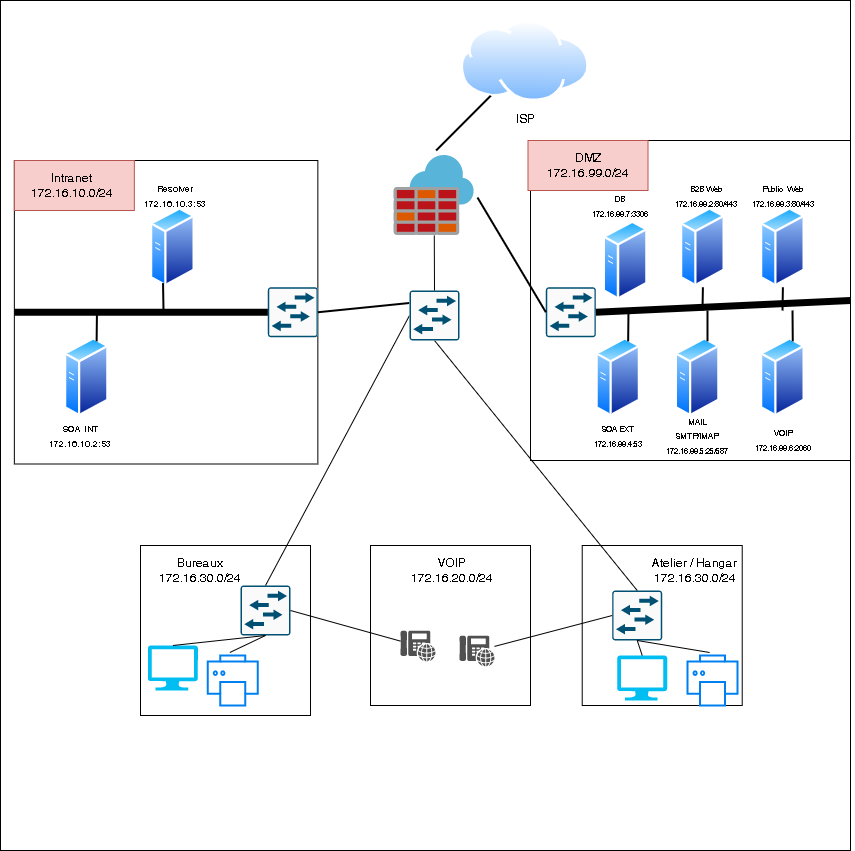

The diagram above was exported from draw.io. Its source (the exported page's mxGraphModel, read from the mxfile embedded in the PNG):
<mxGraphModel dx="1038" dy="491" grid="1" gridSize="10" guides="1" tooltips="1" connect="1" arrows="1" fold="1" page="1" pageScale="1" pageWidth="850" pageHeight="1100" math="0" shadow="0">
  <root>
    <mxCell id="0" />
    <mxCell id="1" parent="0" />
    <mxCell id="qJeIxdJo8Pdu3UohbE-h-79" value="" style="whiteSpace=wrap;html=1;aspect=fixed;fontSize=9;" vertex="1" parent="1">
      <mxGeometry width="850" height="850" as="geometry" />
    </mxCell>
    <mxCell id="qJeIxdJo8Pdu3UohbE-h-1" value="" style="whiteSpace=wrap;html=1;aspect=fixed;" vertex="1" parent="1">
      <mxGeometry x="530" y="140" width="320" height="320" as="geometry" />
    </mxCell>
    <mxCell id="qJeIxdJo8Pdu3UohbE-h-2" value="" style="sketch=0;aspect=fixed;html=1;points=[];align=center;image;fontSize=12;image=img/lib/mscae/Azure_Firewall.svg;" vertex="1" parent="1">
      <mxGeometry x="393.62" y="155" width="80" height="80" as="geometry" />
    </mxCell>
    <mxCell id="qJeIxdJo8Pdu3UohbE-h-3" value="" style="aspect=fixed;perimeter=ellipsePerimeter;html=1;align=center;shadow=0;dashed=0;spacingTop=3;image;image=img/lib/active_directory/generic_server.svg;" vertex="1" parent="1">
      <mxGeometry x="595.37" y="336.75" width="44.8" height="80" as="geometry" />
    </mxCell>
    <mxCell id="qJeIxdJo8Pdu3UohbE-h-4" value="ISP&lt;br&gt;" style="aspect=fixed;perimeter=ellipsePerimeter;html=1;align=center;shadow=0;dashed=0;spacingTop=3;image;image=img/lib/active_directory/internet_cloud.svg;" vertex="1" parent="1">
      <mxGeometry x="460" y="20" width="129.37" height="81.5" as="geometry" />
    </mxCell>
    <mxCell id="qJeIxdJo8Pdu3UohbE-h-5" value="" style="whiteSpace=wrap;html=1;aspect=fixed;" vertex="1" parent="1">
      <mxGeometry x="140" y="545" width="170" height="170" as="geometry" />
    </mxCell>
    <mxCell id="qJeIxdJo8Pdu3UohbE-h-6" value="" style="verticalLabelPosition=bottom;html=1;verticalAlign=top;align=center;strokeColor=none;fillColor=#00BEF2;shape=mxgraph.azure.computer;pointerEvents=1;" vertex="1" parent="1">
      <mxGeometry x="147.39999999999998" y="645" width="50" height="45" as="geometry" />
    </mxCell>
    <mxCell id="qJeIxdJo8Pdu3UohbE-h-7" value="" style="html=1;verticalLabelPosition=bottom;align=center;labelBackgroundColor=#ffffff;verticalAlign=top;strokeWidth=2;strokeColor=#0080F0;shadow=0;dashed=0;shape=mxgraph.ios7.icons.printer;" vertex="1" parent="1">
      <mxGeometry x="207.35" y="655" width="50" height="50" as="geometry" />
    </mxCell>
    <mxCell id="qJeIxdJo8Pdu3UohbE-h-9" value="" style="sketch=0;points=[[0.015,0.015,0],[0.985,0.015,0],[0.985,0.985,0],[0.015,0.985,0],[0.25,0,0],[0.5,0,0],[0.75,0,0],[1,0.25,0],[1,0.5,0],[1,0.75,0],[0.75,1,0],[0.5,1,0],[0.25,1,0],[0,0.75,0],[0,0.5,0],[0,0.25,0]];verticalLabelPosition=bottom;html=1;verticalAlign=top;aspect=fixed;align=center;pointerEvents=1;shape=mxgraph.cisco19.rect;prIcon=l2_switch;fillColor=#FAFAFA;strokeColor=#005073;" vertex="1" parent="1">
      <mxGeometry x="240.00000000000003" y="585" width="50" height="50" as="geometry" />
    </mxCell>
    <mxCell id="qJeIxdJo8Pdu3UohbE-h-11" value="" style="endArrow=none;html=1;rounded=0;exitX=0.5;exitY=0;exitDx=0;exitDy=0;exitPerimeter=0;entryX=0.5;entryY=1;entryDx=0;entryDy=0;entryPerimeter=0;" edge="1" parent="1" source="qJeIxdJo8Pdu3UohbE-h-6" target="qJeIxdJo8Pdu3UohbE-h-9">
      <mxGeometry width="50" height="50" relative="1" as="geometry">
        <mxPoint x="184.99999999999997" y="685" as="sourcePoint" />
        <mxPoint x="246.74999999999997" y="615" as="targetPoint" />
      </mxGeometry>
    </mxCell>
    <mxCell id="qJeIxdJo8Pdu3UohbE-h-12" value="" style="endArrow=none;html=1;rounded=0;exitX=0.44;exitY=-0.06;exitDx=0;exitDy=0;exitPerimeter=0;entryX=0.5;entryY=1;entryDx=0;entryDy=0;entryPerimeter=0;" edge="1" parent="1" source="qJeIxdJo8Pdu3UohbE-h-7" target="qJeIxdJo8Pdu3UohbE-h-9">
      <mxGeometry width="50" height="50" relative="1" as="geometry">
        <mxPoint x="246.74999999999997" y="687.5" as="sourcePoint" />
        <mxPoint x="246.74999999999997" y="615" as="targetPoint" />
      </mxGeometry>
    </mxCell>
    <mxCell id="qJeIxdJo8Pdu3UohbE-h-13" value="" style="whiteSpace=wrap;html=1;aspect=fixed;" vertex="1" parent="1">
      <mxGeometry x="581.7199999999999" y="545" width="160" height="160" as="geometry" />
    </mxCell>
    <mxCell id="qJeIxdJo8Pdu3UohbE-h-14" value="" style="verticalLabelPosition=bottom;html=1;verticalAlign=top;align=center;strokeColor=none;fillColor=#00BEF2;shape=mxgraph.azure.computer;pointerEvents=1;" vertex="1" parent="1">
      <mxGeometry x="616.7199999999999" y="655" width="50" height="45" as="geometry" />
    </mxCell>
    <mxCell id="qJeIxdJo8Pdu3UohbE-h-15" value="" style="html=1;verticalLabelPosition=bottom;align=center;labelBackgroundColor=#ffffff;verticalAlign=top;strokeWidth=2;strokeColor=#0080F0;shadow=0;dashed=0;shape=mxgraph.ios7.icons.printer;" vertex="1" parent="1">
      <mxGeometry x="687.09" y="655" width="50" height="50" as="geometry" />
    </mxCell>
    <mxCell id="qJeIxdJo8Pdu3UohbE-h-17" value="" style="sketch=0;points=[[0.015,0.015,0],[0.985,0.015,0],[0.985,0.985,0],[0.015,0.985,0],[0.25,0,0],[0.5,0,0],[0.75,0,0],[1,0.25,0],[1,0.5,0],[1,0.75,0],[0.75,1,0],[0.5,1,0],[0.25,1,0],[0,0.75,0],[0,0.5,0],[0,0.25,0]];verticalLabelPosition=bottom;html=1;verticalAlign=top;aspect=fixed;align=center;pointerEvents=1;shape=mxgraph.cisco19.rect;prIcon=l2_switch;fillColor=#FAFAFA;strokeColor=#005073;" vertex="1" parent="1">
      <mxGeometry x="611.7199999999999" y="590" width="50" height="50" as="geometry" />
    </mxCell>
    <mxCell id="qJeIxdJo8Pdu3UohbE-h-19" value="" style="endArrow=none;html=1;rounded=0;exitX=0.5;exitY=0;exitDx=0;exitDy=0;exitPerimeter=0;entryX=0.5;entryY=1;entryDx=0;entryDy=0;entryPerimeter=0;" edge="1" parent="1" source="qJeIxdJo8Pdu3UohbE-h-14" target="qJeIxdJo8Pdu3UohbE-h-17">
      <mxGeometry width="50" height="50" relative="1" as="geometry">
        <mxPoint x="596.7199999999999" y="685" as="sourcePoint" />
        <mxPoint x="658.4699999999999" y="615" as="targetPoint" />
      </mxGeometry>
    </mxCell>
    <mxCell id="qJeIxdJo8Pdu3UohbE-h-20" value="" style="endArrow=none;html=1;rounded=0;exitX=0.44;exitY=-0.06;exitDx=0;exitDy=0;exitPerimeter=0;entryX=0.5;entryY=1;entryDx=0;entryDy=0;entryPerimeter=0;" edge="1" parent="1" source="qJeIxdJo8Pdu3UohbE-h-15" target="qJeIxdJo8Pdu3UohbE-h-17">
      <mxGeometry width="50" height="50" relative="1" as="geometry">
        <mxPoint x="658.4699999999999" y="687.5" as="sourcePoint" />
        <mxPoint x="658.4699999999999" y="615" as="targetPoint" />
      </mxGeometry>
    </mxCell>
    <mxCell id="qJeIxdJo8Pdu3UohbE-h-21" value="" style="endArrow=none;html=1;rounded=0;exitX=0;exitY=0.5;exitDx=0;exitDy=0;exitPerimeter=0;entryX=0.5;entryY=0;entryDx=0;entryDy=0;entryPerimeter=0;" edge="1" parent="1" source="qJeIxdJo8Pdu3UohbE-h-73" target="qJeIxdJo8Pdu3UohbE-h-9">
      <mxGeometry width="50" height="50" relative="1" as="geometry">
        <mxPoint x="430" y="410" as="sourcePoint" />
        <mxPoint x="450" y="360" as="targetPoint" />
      </mxGeometry>
    </mxCell>
    <mxCell id="qJeIxdJo8Pdu3UohbE-h-22" value="" style="endArrow=none;html=1;rounded=0;exitX=0.5;exitY=1;exitDx=0;exitDy=0;exitPerimeter=0;entryX=0.5;entryY=0;entryDx=0;entryDy=0;entryPerimeter=0;" edge="1" parent="1" source="qJeIxdJo8Pdu3UohbE-h-73" target="qJeIxdJo8Pdu3UohbE-h-17">
      <mxGeometry width="50" height="50" relative="1" as="geometry">
        <mxPoint x="430.03999999999996" y="402" as="sourcePoint" />
        <mxPoint x="429.4000000000001" y="560" as="targetPoint" />
      </mxGeometry>
    </mxCell>
    <mxCell id="qJeIxdJo8Pdu3UohbE-h-23" value="Bureaux&lt;br&gt;172.16.30.0/24" style="text;html=1;strokeColor=none;fillColor=none;align=center;verticalAlign=middle;whiteSpace=wrap;rounded=0;" vertex="1" parent="1">
      <mxGeometry x="142.35" y="545" width="115" height="50" as="geometry" />
    </mxCell>
    <mxCell id="qJeIxdJo8Pdu3UohbE-h-24" value="Atelier / Hangar&lt;br&gt;172.16.30.0/24" style="text;html=1;strokeColor=none;fillColor=none;align=center;verticalAlign=middle;whiteSpace=wrap;rounded=0;" vertex="1" parent="1">
      <mxGeometry x="636.7199999999999" y="545" width="115" height="50" as="geometry" />
    </mxCell>
    <mxCell id="qJeIxdJo8Pdu3UohbE-h-25" value="" style="rounded=0;whiteSpace=wrap;html=1;fillColor=#f8cecc;strokeColor=#b85450;" vertex="1" parent="1">
      <mxGeometry x="527.5" y="140" width="120" height="50" as="geometry" />
    </mxCell>
    <mxCell id="qJeIxdJo8Pdu3UohbE-h-26" value="DMZ&lt;br&gt;172.16.99.0/24" style="text;html=1;strokeColor=none;fillColor=none;align=center;verticalAlign=middle;whiteSpace=wrap;rounded=0;" vertex="1" parent="1">
      <mxGeometry x="530" y="140" width="115" height="50" as="geometry" />
    </mxCell>
    <mxCell id="qJeIxdJo8Pdu3UohbE-h-27" value="" style="sketch=0;points=[[0.015,0.015,0],[0.985,0.015,0],[0.985,0.985,0],[0.015,0.985,0],[0.25,0,0],[0.5,0,0],[0.75,0,0],[1,0.25,0],[1,0.5,0],[1,0.75,0],[0.75,1,0],[0.5,1,0],[0.25,1,0],[0,0.75,0],[0,0.5,0],[0,0.25,0]];verticalLabelPosition=bottom;html=1;verticalAlign=top;aspect=fixed;align=center;pointerEvents=1;shape=mxgraph.cisco19.rect;prIcon=l2_switch;fillColor=#FAFAFA;strokeColor=#005073;" vertex="1" parent="1">
      <mxGeometry x="545.37" y="286.75" width="50" height="50" as="geometry" />
    </mxCell>
    <mxCell id="qJeIxdJo8Pdu3UohbE-h-28" value="" style="aspect=fixed;perimeter=ellipsePerimeter;html=1;align=center;shadow=0;dashed=0;spacingTop=3;image;image=img/lib/active_directory/generic_server.svg;" vertex="1" parent="1">
      <mxGeometry x="674.72" y="336.75" width="44.8" height="80" as="geometry" />
    </mxCell>
    <mxCell id="qJeIxdJo8Pdu3UohbE-h-29" value="" style="aspect=fixed;perimeter=ellipsePerimeter;html=1;align=center;shadow=0;dashed=0;spacingTop=3;image;image=img/lib/active_directory/generic_server.svg;" vertex="1" parent="1">
      <mxGeometry x="760" y="336.75" width="44.8" height="80" as="geometry" />
    </mxCell>
    <mxCell id="qJeIxdJo8Pdu3UohbE-h-30" value="" style="aspect=fixed;perimeter=ellipsePerimeter;html=1;align=center;shadow=0;dashed=0;spacingTop=3;image;image=img/lib/active_directory/generic_server.svg;" vertex="1" parent="1">
      <mxGeometry x="680" y="206.75" width="44.8" height="80" as="geometry" />
    </mxCell>
    <mxCell id="qJeIxdJo8Pdu3UohbE-h-31" value="" style="aspect=fixed;perimeter=ellipsePerimeter;html=1;align=center;shadow=0;dashed=0;spacingTop=3;image;image=img/lib/active_directory/generic_server.svg;" vertex="1" parent="1">
      <mxGeometry x="760" y="206.75" width="44.8" height="80" as="geometry" />
    </mxCell>
    <mxCell id="qJeIxdJo8Pdu3UohbE-h-32" value="" style="endArrow=none;html=1;rounded=0;entryX=1;entryY=0.5;entryDx=0;entryDy=0;entryPerimeter=0;exitX=1;exitY=0.5;exitDx=0;exitDy=0;strokeWidth=7;" edge="1" parent="1" source="qJeIxdJo8Pdu3UohbE-h-1" target="qJeIxdJo8Pdu3UohbE-h-27">
      <mxGeometry width="50" height="50" relative="1" as="geometry">
        <mxPoint x="400" y="380" as="sourcePoint" />
        <mxPoint x="450" y="330" as="targetPoint" />
      </mxGeometry>
    </mxCell>
    <mxCell id="qJeIxdJo8Pdu3UohbE-h-33" value="" style="endArrow=none;html=1;rounded=0;strokeWidth=2;entryX=0.5;entryY=1;entryDx=0;entryDy=0;" edge="1" parent="1" target="qJeIxdJo8Pdu3UohbE-h-30">
      <mxGeometry width="50" height="50" relative="1" as="geometry">
        <mxPoint x="702" y="310" as="sourcePoint" />
        <mxPoint x="450" y="330" as="targetPoint" />
      </mxGeometry>
    </mxCell>
    <mxCell id="qJeIxdJo8Pdu3UohbE-h-34" value="" style="endArrow=none;html=1;rounded=0;strokeWidth=2;entryX=0.5;entryY=1;entryDx=0;entryDy=0;" edge="1" parent="1" target="qJeIxdJo8Pdu3UohbE-h-31">
      <mxGeometry width="50" height="50" relative="1" as="geometry">
        <mxPoint x="782" y="310" as="sourcePoint" />
        <mxPoint x="712.4000000000001" y="296.75" as="targetPoint" />
      </mxGeometry>
    </mxCell>
    <mxCell id="qJeIxdJo8Pdu3UohbE-h-35" value="" style="endArrow=none;html=1;rounded=0;strokeWidth=2;entryX=0.75;entryY=0;entryDx=0;entryDy=0;" edge="1" parent="1" target="qJeIxdJo8Pdu3UohbE-h-29">
      <mxGeometry width="50" height="50" relative="1" as="geometry">
        <mxPoint x="792" y="310" as="sourcePoint" />
        <mxPoint x="792.4000000000001" y="291.5" as="targetPoint" />
      </mxGeometry>
    </mxCell>
    <mxCell id="qJeIxdJo8Pdu3UohbE-h-36" value="" style="endArrow=none;html=1;rounded=0;strokeWidth=2;exitX=0.75;exitY=0;exitDx=0;exitDy=0;" edge="1" parent="1" source="qJeIxdJo8Pdu3UohbE-h-28">
      <mxGeometry width="50" height="50" relative="1" as="geometry">
        <mxPoint x="802" y="330" as="sourcePoint" />
        <mxPoint x="707" y="310" as="targetPoint" />
      </mxGeometry>
    </mxCell>
    <mxCell id="qJeIxdJo8Pdu3UohbE-h-37" value="" style="endArrow=none;html=1;rounded=0;strokeWidth=2;exitX=0.75;exitY=0;exitDx=0;exitDy=0;" edge="1" parent="1" source="qJeIxdJo8Pdu3UohbE-h-3">
      <mxGeometry width="50" height="50" relative="1" as="geometry">
        <mxPoint x="812" y="340" as="sourcePoint" />
        <mxPoint x="628" y="310" as="targetPoint" />
      </mxGeometry>
    </mxCell>
    <mxCell id="qJeIxdJo8Pdu3UohbE-h-38" value="" style="whiteSpace=wrap;html=1;aspect=fixed;" vertex="1" parent="1">
      <mxGeometry x="13.85" y="160" width="303.5" height="303.5" as="geometry" />
    </mxCell>
    <mxCell id="qJeIxdJo8Pdu3UohbE-h-39" value="" style="aspect=fixed;perimeter=ellipsePerimeter;html=1;align=center;shadow=0;dashed=0;spacingTop=3;image;image=img/lib/active_directory/generic_server.svg;" vertex="1" parent="1">
      <mxGeometry x="63.85" y="336.75" width="44.8" height="80" as="geometry" />
    </mxCell>
    <mxCell id="qJeIxdJo8Pdu3UohbE-h-40" value="" style="rounded=0;whiteSpace=wrap;html=1;fillColor=#f8cecc;strokeColor=#b85450;" vertex="1" parent="1">
      <mxGeometry x="13.85" y="160" width="120" height="50" as="geometry" />
    </mxCell>
    <mxCell id="qJeIxdJo8Pdu3UohbE-h-41" value="Intranet&lt;br&gt;172.16.10.0/24" style="text;html=1;strokeColor=none;fillColor=none;align=center;verticalAlign=middle;whiteSpace=wrap;rounded=0;" vertex="1" parent="1">
      <mxGeometry x="13.85" y="160" width="115" height="50" as="geometry" />
    </mxCell>
    <mxCell id="qJeIxdJo8Pdu3UohbE-h-42" value="" style="sketch=0;points=[[0.015,0.015,0],[0.985,0.015,0],[0.985,0.985,0],[0.015,0.985,0],[0.25,0,0],[0.5,0,0],[0.75,0,0],[1,0.25,0],[1,0.5,0],[1,0.75,0],[0.75,1,0],[0.5,1,0],[0.25,1,0],[0,0.75,0],[0,0.5,0],[0,0.25,0]];verticalLabelPosition=bottom;html=1;verticalAlign=top;aspect=fixed;align=center;pointerEvents=1;shape=mxgraph.cisco19.rect;prIcon=l2_switch;fillColor=#FAFAFA;strokeColor=#005073;" vertex="1" parent="1">
      <mxGeometry x="267.35" y="286.75" width="50" height="50" as="geometry" />
    </mxCell>
    <mxCell id="qJeIxdJo8Pdu3UohbE-h-43" value="" style="aspect=fixed;perimeter=ellipsePerimeter;html=1;align=center;shadow=0;dashed=0;spacingTop=3;image;image=img/lib/active_directory/generic_server.svg;" vertex="1" parent="1">
      <mxGeometry x="150.00000000000003" y="206.75" width="44.8" height="80" as="geometry" />
    </mxCell>
    <mxCell id="qJeIxdJo8Pdu3UohbE-h-44" value="" style="endArrow=none;html=1;rounded=0;entryX=0;entryY=0.5;entryDx=0;entryDy=0;entryPerimeter=0;exitX=0;exitY=0.5;exitDx=0;exitDy=0;strokeWidth=7;" edge="1" parent="1" source="qJeIxdJo8Pdu3UohbE-h-38" target="qJeIxdJo8Pdu3UohbE-h-42">
      <mxGeometry width="50" height="50" relative="1" as="geometry">
        <mxPoint x="-131.52" y="380" as="sourcePoint" />
        <mxPoint x="-81.52000000000001" y="330" as="targetPoint" />
      </mxGeometry>
    </mxCell>
    <mxCell id="qJeIxdJo8Pdu3UohbE-h-45" value="" style="endArrow=none;html=1;rounded=0;strokeWidth=2;exitX=0.25;exitY=1;exitDx=0;exitDy=0;" edge="1" parent="1" source="qJeIxdJo8Pdu3UohbE-h-43">
      <mxGeometry width="50" height="50" relative="1" as="geometry">
        <mxPoint x="270.48" y="330" as="sourcePoint" />
        <mxPoint x="163" y="310" as="targetPoint" />
      </mxGeometry>
    </mxCell>
    <mxCell id="qJeIxdJo8Pdu3UohbE-h-46" value="" style="endArrow=none;html=1;rounded=0;strokeWidth=2;exitX=0.75;exitY=0;exitDx=0;exitDy=0;" edge="1" parent="1" source="qJeIxdJo8Pdu3UohbE-h-39">
      <mxGeometry width="50" height="50" relative="1" as="geometry">
        <mxPoint x="280.48" y="340" as="sourcePoint" />
        <mxPoint x="96.47999999999999" y="310" as="targetPoint" />
      </mxGeometry>
    </mxCell>
    <mxCell id="qJeIxdJo8Pdu3UohbE-h-47" value="" style="endArrow=none;html=1;rounded=0;strokeWidth=2;exitX=1;exitY=0.5;exitDx=0;exitDy=0;exitPerimeter=0;entryX=0;entryY=0.25;entryDx=0;entryDy=0;entryPerimeter=0;" edge="1" parent="1" source="qJeIxdJo8Pdu3UohbE-h-42" target="qJeIxdJo8Pdu3UohbE-h-73">
      <mxGeometry width="50" height="50" relative="1" as="geometry">
        <mxPoint x="400" y="380" as="sourcePoint" />
        <mxPoint x="450" y="330" as="targetPoint" />
      </mxGeometry>
    </mxCell>
    <mxCell id="qJeIxdJo8Pdu3UohbE-h-48" value="" style="endArrow=none;html=1;rounded=0;strokeWidth=2;exitX=0;exitY=0.5;exitDx=0;exitDy=0;exitPerimeter=0;entryX=1.042;entryY=0.525;entryDx=0;entryDy=0;entryPerimeter=0;" edge="1" parent="1" source="qJeIxdJo8Pdu3UohbE-h-27" target="qJeIxdJo8Pdu3UohbE-h-2">
      <mxGeometry width="50" height="50" relative="1" as="geometry">
        <mxPoint x="327.3499999999999" y="321.75" as="sourcePoint" />
        <mxPoint x="396.03999999999996" y="368" as="targetPoint" />
      </mxGeometry>
    </mxCell>
    <mxCell id="qJeIxdJo8Pdu3UohbE-h-49" value="" style="endArrow=none;html=1;rounded=0;strokeWidth=2;entryX=0.525;entryY=-0.062;entryDx=0;entryDy=0;entryPerimeter=0;" edge="1" parent="1" source="qJeIxdJo8Pdu3UohbE-h-4" target="qJeIxdJo8Pdu3UohbE-h-2">
      <mxGeometry width="50" height="50" relative="1" as="geometry">
        <mxPoint x="337.3499999999999" y="331.75" as="sourcePoint" />
        <mxPoint x="406.03999999999996" y="378" as="targetPoint" />
      </mxGeometry>
    </mxCell>
    <mxCell id="qJeIxdJo8Pdu3UohbE-h-50" value="&lt;font style=&quot;font-size: 9px&quot;&gt;SOA INT&lt;br&gt;172.16.10.2:53&lt;/font&gt;" style="text;html=1;strokeColor=none;fillColor=none;align=center;verticalAlign=middle;whiteSpace=wrap;rounded=0;" vertex="1" parent="1">
      <mxGeometry x="48.65" y="410" width="61.35" height="50" as="geometry" />
    </mxCell>
    <mxCell id="qJeIxdJo8Pdu3UohbE-h-51" value="&lt;font style=&quot;font-size: 9px&quot;&gt;Resolver&lt;br&gt;172.16.10.3:53&lt;/font&gt;" style="text;html=1;strokeColor=none;fillColor=none;align=center;verticalAlign=middle;whiteSpace=wrap;rounded=0;" vertex="1" parent="1">
      <mxGeometry x="144.32" y="170" width="61.35" height="50" as="geometry" />
    </mxCell>
    <mxCell id="qJeIxdJo8Pdu3UohbE-h-52" value="&lt;font style=&quot;font-size: 8px&quot;&gt;B2B Web&lt;br&gt;172.16.99.2:80/443&lt;/font&gt;" style="text;html=1;strokeColor=none;fillColor=none;align=center;verticalAlign=middle;whiteSpace=wrap;rounded=0;" vertex="1" parent="1">
      <mxGeometry x="674.72" y="170" width="61.35" height="50" as="geometry" />
    </mxCell>
    <mxCell id="qJeIxdJo8Pdu3UohbE-h-53" value="&lt;font style=&quot;font-size: 8px&quot;&gt;Public&amp;nbsp; Web&lt;br&gt;172.16.99.3:80/443&lt;/font&gt;" style="text;html=1;strokeColor=none;fillColor=none;align=center;verticalAlign=middle;whiteSpace=wrap;rounded=0;" vertex="1" parent="1">
      <mxGeometry x="751.72" y="170" width="61.35" height="50" as="geometry" />
    </mxCell>
    <mxCell id="qJeIxdJo8Pdu3UohbE-h-54" value="&lt;font style=&quot;font-size: 8px&quot;&gt;SOA EXT&lt;br&gt;172.16.99.4:53&lt;/font&gt;" style="text;html=1;strokeColor=none;fillColor=none;align=center;verticalAlign=middle;whiteSpace=wrap;rounded=0;" vertex="1" parent="1">
      <mxGeometry x="587.09" y="410" width="61.35" height="50" as="geometry" />
    </mxCell>
    <mxCell id="qJeIxdJo8Pdu3UohbE-h-55" value="&lt;font style=&quot;font-size: 8px&quot;&gt;MAIL SMTP/IMAP&lt;br&gt;172.16.99.5:25/587&lt;/font&gt;" style="text;html=1;strokeColor=none;fillColor=none;align=center;verticalAlign=middle;whiteSpace=wrap;rounded=0;" vertex="1" parent="1">
      <mxGeometry x="666.45" y="410" width="61.35" height="50" as="geometry" />
    </mxCell>
    <mxCell id="qJeIxdJo8Pdu3UohbE-h-56" value="&lt;font style=&quot;font-size: 8px&quot;&gt;VOIP&lt;br&gt;172.16.99.6:2060&lt;/font&gt;" style="text;html=1;strokeColor=none;fillColor=none;align=center;verticalAlign=middle;whiteSpace=wrap;rounded=0;" vertex="1" parent="1">
      <mxGeometry x="751.72" y="413.5" width="61.35" height="50" as="geometry" />
    </mxCell>
    <mxCell id="qJeIxdJo8Pdu3UohbE-h-57" value="" style="whiteSpace=wrap;html=1;aspect=fixed;" vertex="1" parent="1">
      <mxGeometry x="370" y="545" width="160" height="160" as="geometry" />
    </mxCell>
    <mxCell id="qJeIxdJo8Pdu3UohbE-h-61" value="" style="endArrow=none;html=1;rounded=0;entryX=1;entryY=0.5;entryDx=0;entryDy=0;entryPerimeter=0;" edge="1" parent="1" source="qJeIxdJo8Pdu3UohbE-h-64" target="qJeIxdJo8Pdu3UohbE-h-9">
      <mxGeometry width="50" height="50" relative="1" as="geometry">
        <mxPoint x="425.28" y="655" as="sourcePoint" />
        <mxPoint x="420.28" y="640" as="targetPoint" />
      </mxGeometry>
    </mxCell>
    <mxCell id="qJeIxdJo8Pdu3UohbE-h-62" value="" style="endArrow=none;html=1;rounded=0;entryX=0;entryY=0.5;entryDx=0;entryDy=0;entryPerimeter=0;" edge="1" parent="1" source="qJeIxdJo8Pdu3UohbE-h-72" target="qJeIxdJo8Pdu3UohbE-h-17">
      <mxGeometry width="50" height="50" relative="1" as="geometry">
        <mxPoint x="492.64999999999986" y="652" as="sourcePoint" />
        <mxPoint x="420.28" y="640" as="targetPoint" />
      </mxGeometry>
    </mxCell>
    <mxCell id="qJeIxdJo8Pdu3UohbE-h-63" value="VOIP&lt;br&gt;172.16.20.0/24" style="text;html=1;strokeColor=none;fillColor=none;align=center;verticalAlign=middle;whiteSpace=wrap;rounded=0;" vertex="1" parent="1">
      <mxGeometry x="393.61999999999995" y="545" width="115" height="50" as="geometry" />
    </mxCell>
    <mxCell id="qJeIxdJo8Pdu3UohbE-h-64" value="" style="sketch=0;pointerEvents=1;shadow=0;dashed=0;html=1;strokeColor=none;fillColor=#505050;labelPosition=center;verticalLabelPosition=bottom;verticalAlign=top;outlineConnect=0;align=center;shape=mxgraph.office.devices.phone_voip;" vertex="1" parent="1">
      <mxGeometry x="400" y="630" width="35" height="31" as="geometry" />
    </mxCell>
    <mxCell id="qJeIxdJo8Pdu3UohbE-h-72" value="" style="sketch=0;pointerEvents=1;shadow=0;dashed=0;html=1;strokeColor=none;fillColor=#505050;labelPosition=center;verticalLabelPosition=bottom;verticalAlign=top;outlineConnect=0;align=center;shape=mxgraph.office.devices.phone_voip;" vertex="1" parent="1">
      <mxGeometry x="459" y="635" width="35" height="31" as="geometry" />
    </mxCell>
    <mxCell id="qJeIxdJo8Pdu3UohbE-h-73" value="" style="sketch=0;points=[[0.015,0.015,0],[0.985,0.015,0],[0.985,0.985,0],[0.015,0.985,0],[0.25,0,0],[0.5,0,0],[0.75,0,0],[1,0.25,0],[1,0.5,0],[1,0.75,0],[0.75,1,0],[0.5,1,0],[0.25,1,0],[0,0.75,0],[0,0.5,0],[0,0.25,0]];verticalLabelPosition=bottom;html=1;verticalAlign=top;aspect=fixed;align=center;pointerEvents=1;shape=mxgraph.cisco19.rect;prIcon=l2_switch;fillColor=#FAFAFA;strokeColor=#005073;fontSize=9;" vertex="1" parent="1">
      <mxGeometry x="409" y="290" width="50" height="50" as="geometry" />
    </mxCell>
    <mxCell id="qJeIxdJo8Pdu3UohbE-h-74" value="" style="endArrow=none;html=1;rounded=0;fontSize=9;exitX=0.5;exitY=0;exitDx=0;exitDy=0;exitPerimeter=0;" edge="1" parent="1" source="qJeIxdJo8Pdu3UohbE-h-73" target="qJeIxdJo8Pdu3UohbE-h-2">
      <mxGeometry width="50" height="50" relative="1" as="geometry">
        <mxPoint x="400" y="450" as="sourcePoint" />
        <mxPoint x="450" y="400" as="targetPoint" />
      </mxGeometry>
    </mxCell>
    <mxCell id="qJeIxdJo8Pdu3UohbE-h-80" value="" style="aspect=fixed;perimeter=ellipsePerimeter;html=1;align=center;shadow=0;dashed=0;spacingTop=3;image;image=img/lib/active_directory/generic_server.svg;" vertex="1" parent="1">
      <mxGeometry x="602.7" y="220" width="44.8" height="80" as="geometry" />
    </mxCell>
    <mxCell id="qJeIxdJo8Pdu3UohbE-h-81" value="&lt;font style=&quot;font-size: 8px&quot;&gt;DB&lt;br&gt;172.16.99.7:3306&lt;/font&gt;" style="text;html=1;strokeColor=none;fillColor=none;align=center;verticalAlign=middle;whiteSpace=wrap;rounded=0;" vertex="1" parent="1">
      <mxGeometry x="589.37" y="180" width="61.35" height="50" as="geometry" />
    </mxCell>
  </root>
</mxGraphModel>